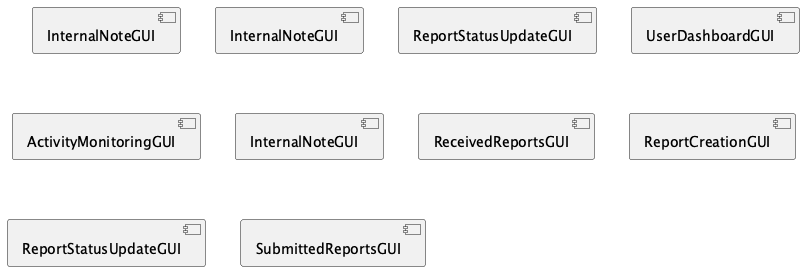

The diagram above was rendered by PlantUML. Its source (embedded in the PNG):
@startuml
[InternalNoteGUI] as E1
[InternalNoteGUI] as E2
[ReportStatusUpdateGUI] as E3
[UserDashboardGUI] as E4
[ActivityMonitoringGUI] as E5
[InternalNoteGUI] as E6
[ReceivedReportsGUI] as E7
[ReportCreationGUI] as E8
[ReportStatusUpdateGUI] as E9
[SubmittedReportsGUI] as E10
@enduml